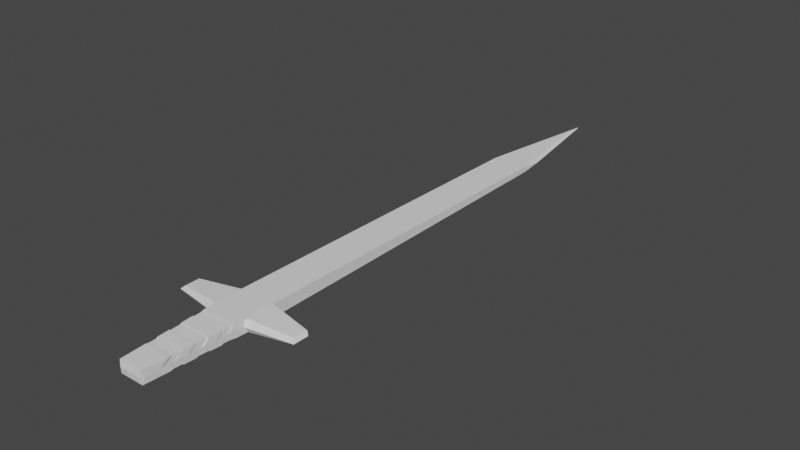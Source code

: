 # Source: BlSword.blend  (saved by Blender 3.4.6; exported with 4.5.12 LTS)
import bpy
from mathutils import Matrix  # noqa: F401  (used for matrix-valued properties, if any)

bpy.ops.wm.read_factory_settings(use_empty=True)
scene = bpy.context.scene
scene.name = 'Scene'

# ---- collections
col_collection = bpy.data.collections.new('Collection'); scene.collection.children.link(col_collection)

# ---- world
world_world = bpy.data.worlds.new('World'); scene.world = world_world
world_world.use_nodes = True; world_world.node_tree.nodes.clear()
_N = world_world.node_tree.nodes; _L = world_world.node_tree.links
n0 = _N.new('ShaderNodeOutputWorld'); n0.name = 'World Output'; n0.location = (300, 300)
n1 = _N.new('ShaderNodeBackground'); n1.name = 'Background'; n1.location = (10, 300)
n1.inputs[0].default_value = (0.05088, 0.05088, 0.05088, 1.0)
_L.new(n1.outputs[0], n0.inputs[0])
n0.is_active_output = True
world_world.color = (0.05088, 0.05088, 0.05088)
world_world.use_sun_shadow = False
world_world.sun_shadow_jitter_overblur = 0.0

# ---- meshes
me_plane = bpy.data.meshes.new('Plane')
me_plane.from_pydata([(0.0, -12.23, 0.3288), (0.0, -13.39, 0.3288), (0.0, -14.54, 0.3288), (0.0, -15.12, 0.3288), (-0.7204, -15.12, 0.3288), (-0.7567, -14.54, 0.3288), (0.0, -12.81, 0.3288), (-0.7042, -15.52, 0.0), (-0.8204, -13.68, 0.0), (-0.8655, -12.81, 0.3288), (-0.9018, -12.23, 0.3288), (-0.8591, -13.06, 0.0), (-0.7429, -14.91, 0.0), (0.0, -13.96, 0.3288), (-0.7929, -13.96, 0.3288), (-0.8978, -12.44, 0.0), (-0.7816, -14.29, 0.0), (-0.8292, -13.39, 0.3288), (0.0, 15.28, 0.1094), (0.0, -9.756, 0.3451), (0.0, 9.756, 0.1458), (0.0, -11.3, 0.3451), (-1.0, -11.3, 0.3451), (-0.09583, 15.28, 0.1094), (-3.421, -10.13, 0.1512), (-1.0, 9.756, 0.1458), (-3.421, -10.93, 0.1512), (-1.0, -9.756, 0.3451), (0.0, -16.68, 0.3451), (-0.6617, -16.68, 0.3451), (-0.8309, -13.99, 0.3451), (0.0, -13.99, 0.3451), (0.0, -12.65, 0.3451), (-0.9154, -12.65, 0.3451), (-0.7463, -15.34, 0.3451), (0.0, -15.34, 0.3451), (0.0, -14.67, 0.3451), (-0.7886, -14.67, 0.3451), (-0.8731, -13.32, 0.3451), (0.0, -13.32, 0.3451), (0.0, -11.98, 0.3451), (-0.9577, -11.98, 0.3451), (-0.704, -16.01, 0.3451), (0.0, -16.01, 0.3451), (-0.8177, -14.38, 0.0), (-0.8628, -13.66, 0.0), (-0.9531, -12.22, 0.0), (-0.9982, -11.51, 0.0), (-3.582, -11.11, 0.0), (-3.582, -10.25, 0.0), (-0.03312, 16.87, 0.0), (0.0, 16.87, 0.0), (-0.7726, -15.09, 0.0), (-0.9982, -9.853, 0.0), (-0.6823, -16.53, 0.0), (-0.7274, -15.81, 0.0), (-0.9982, 10.97, 0.0), (-0.908, -12.94, 0.0), (0.0, -16.72, 0.0), (-0.6372, -16.72, 0.0), (0.7204, -15.12, 0.3288), (0.7567, -14.54, 0.3288), (0.7042, -15.52, 0.0), (0.8204, -13.68, 0.0), (0.8655, -12.81, 0.3288), (0.9018, -12.23, 0.3288), (0.8591, -13.06, 0.0), (0.7429, -14.91, 0.0), (0.7929, -13.96, 0.3288), (0.8978, -12.44, 0.0), (0.7816, -14.29, 0.0), (0.8292, -13.39, 0.3288), (1.0, -11.3, 0.3451), (0.09583, 15.28, 0.1094), (3.421, -10.13, 0.1512), (1.0, 9.756, 0.1458), (3.421, -10.93, 0.1512), (1.0, -9.756, 0.3451), (0.6617, -16.68, 0.3451), (0.8309, -13.99, 0.3451), (0.9154, -12.65, 0.3451), (0.7463, -15.34, 0.3451), (0.7886, -14.67, 0.3451), (0.8731, -13.32, 0.3451), (0.9577, -11.98, 0.3451), (0.704, -16.01, 0.3451), (0.8177, -14.38, 0.0), (0.8628, -13.66, 0.0), (0.9531, -12.22, 0.0), (0.9982, -11.51, 0.0), (3.582, -11.11, 0.0), (3.582, -10.25, 0.0), (0.03312, 16.87, 0.0), (0.7726, -15.09, 0.0), (0.9982, -9.853, 0.0), (0.6823, -16.53, 0.0), (0.7274, -15.81, 0.0), (0.9982, 10.97, 0.0), (0.908, -12.94, 0.0), (0.6372, -16.72, 0.0), (0.0, -12.23, -0.3288), (0.0, -13.39, -0.3288), (0.0, -14.54, -0.3288), (0.0, -15.12, -0.3288), (-0.7204, -15.12, -0.3288), (-0.7567, -14.54, -0.3288), (0.0, -12.81, -0.3288), (-0.8655, -12.81, -0.3288), (-0.9018, -12.23, -0.3288), (0.0, -13.96, -0.3288), (-0.7929, -13.96, -0.3288), (-0.8292, -13.39, -0.3288), (0.0, 15.28, -0.1094), (0.0, -9.756, -0.3451), (0.0, 9.756, -0.1458), (0.0, -11.3, -0.3451), (-1.0, -11.3, -0.3451), (-0.09583, 15.28, -0.1094), (-3.421, -10.13, -0.1512), (-1.0, 9.756, -0.1458), (-3.421, -10.93, -0.1512), (-1.0, -9.756, -0.3451), (0.0, -16.68, -0.3451), (-0.6617, -16.68, -0.3451), (-0.8309, -13.99, -0.3451), (0.0, -13.99, -0.3451), (0.0, -12.65, -0.3451), (-0.9154, -12.65, -0.3451), (-0.7463, -15.34, -0.3451), (0.0, -15.34, -0.3451), (0.0, -14.67, -0.3451), (-0.7886, -14.67, -0.3451), (-0.8731, -13.32, -0.3451), (0.0, -13.32, -0.3451), (0.0, -11.98, -0.3451), (-0.9577, -11.98, -0.3451), (-0.704, -16.01, -0.3451), (0.0, -16.01, -0.3451), (0.7204, -15.12, -0.3288), (0.7567, -14.54, -0.3288), (0.8655, -12.81, -0.3288), (0.9018, -12.23, -0.3288), (0.7929, -13.96, -0.3288), (0.8292, -13.39, -0.3288), (1.0, -11.3, -0.3451), (0.09583, 15.28, -0.1094), (3.421, -10.13, -0.1512), (1.0, 9.756, -0.1458), (3.421, -10.93, -0.1512), (1.0, -9.756, -0.3451), (0.6617, -16.68, -0.3451), (0.8309, -13.99, -0.3451), (0.9154, -12.65, -0.3451), (0.7463, -15.34, -0.3451), (0.7886, -14.67, -0.3451), (0.8731, -13.32, -0.3451), (0.9577, -11.98, -0.3451), (0.704, -16.01, -0.3451)], [], [(39, 38, 17, 1), (36, 37, 5, 2), (2, 5, 4, 3), (44, 30, 14, 16), (12, 7, 4, 5), (0, 10, 9, 6), (25, 20, 18, 23), (19, 27, 22, 21), (22, 27, 24, 26), (27, 19, 20, 25), (43, 42, 29, 28), (55, 34, 4, 7), (40, 41, 10, 0), (30, 31, 13, 14), (31, 30, 37, 36), (32, 33, 38, 39), (21, 22, 41, 40), (35, 34, 42, 43), (38, 45, 8, 17), (47, 46, 41, 22), (49, 48, 26, 24), (51, 50, 23, 18), (44, 52, 37, 30), (53, 49, 24, 27), (55, 54, 42, 34), (56, 53, 27, 25), (41, 46, 15, 10), (59, 58, 28, 29), (57, 45, 38, 33), (48, 47, 22, 26), (54, 59, 29, 42), (34, 35, 3, 4), (50, 56, 25, 23), (8, 16, 14, 17), (15, 11, 9, 10), (57, 33, 9, 11), (1, 17, 14, 13), (33, 32, 6, 9), (37, 52, 12, 5), (39, 1, 71, 83), (36, 2, 61, 82), (2, 3, 60, 61), (86, 70, 68, 79), (67, 61, 60, 62), (0, 6, 64, 65), (75, 73, 18, 20), (19, 21, 72, 77), (72, 76, 74, 77), (77, 75, 20, 19), (43, 28, 78, 85), (96, 62, 60, 81), (40, 0, 65, 84), (79, 68, 13, 31), (31, 36, 82, 79), (32, 39, 83, 80), (21, 40, 84, 72), (35, 43, 85, 81), (83, 71, 63, 87), (89, 72, 84, 88), (91, 74, 76, 90), (51, 18, 73, 92), (86, 79, 82, 93), (94, 77, 74, 91), (96, 81, 85, 95), (97, 75, 77, 94), (84, 65, 69, 88), (99, 78, 28, 58), (98, 80, 83, 87), (90, 76, 72, 89), (95, 85, 78, 99), (81, 60, 3, 35), (92, 73, 75, 97), (63, 71, 68, 70), (69, 65, 64, 66), (98, 66, 64, 80), (1, 13, 68, 71), (80, 64, 6, 32), (82, 61, 67, 93), (133, 101, 111, 132), (130, 102, 105, 131), (102, 103, 104, 105), (44, 16, 110, 124), (12, 105, 104, 7), (100, 106, 107, 108), (119, 117, 112, 114), (113, 115, 116, 121), (116, 120, 118, 121), (121, 119, 114, 113), (137, 122, 123, 136), (55, 7, 104, 128), (134, 100, 108, 135), (124, 110, 109, 125), (125, 130, 131, 124), (126, 133, 132, 127), (115, 134, 135, 116), (129, 137, 136, 128), (132, 111, 8, 45), (47, 116, 135, 46), (49, 118, 120, 48), (51, 112, 117, 50), (44, 124, 131, 52), (53, 121, 118, 49), (55, 128, 136, 54), (56, 119, 121, 53), (135, 108, 15, 46), (59, 123, 122, 58), (57, 127, 132, 45), (48, 120, 116, 47), (54, 136, 123, 59), (128, 104, 103, 129), (50, 117, 119, 56), (8, 111, 110, 16), (15, 108, 107, 11), (57, 11, 107, 127), (101, 109, 110, 111), (127, 107, 106, 126), (131, 105, 12, 52), (133, 155, 143, 101), (130, 154, 139, 102), (102, 139, 138, 103), (86, 151, 142, 70), (67, 62, 138, 139), (100, 141, 140, 106), (147, 114, 112, 145), (113, 149, 144, 115), (144, 149, 146, 148), (149, 113, 114, 147), (137, 157, 150, 122), (96, 153, 138, 62), (134, 156, 141, 100), (151, 125, 109, 142), (125, 151, 154, 130), (126, 152, 155, 133), (115, 144, 156, 134), (129, 153, 157, 137), (155, 87, 63, 143), (89, 88, 156, 144), (91, 90, 148, 146), (51, 92, 145, 112), (86, 93, 154, 151), (94, 91, 146, 149), (96, 95, 157, 153), (97, 94, 149, 147), (156, 88, 69, 141), (99, 58, 122, 150), (98, 87, 155, 152), (90, 89, 144, 148), (95, 99, 150, 157), (153, 129, 103, 138), (92, 97, 147, 145), (63, 70, 142, 143), (69, 66, 140, 141), (98, 152, 140, 66), (101, 143, 142, 109), (152, 126, 106, 140), (154, 93, 67, 139)])
_uv = me_plane.uv_layers.new(name='UVMap')
_uv.uv.foreach_set('vector', [0.5, 0.0, 0.0, 0.0, 0.0, 0.0, 0.5, 0.0, 0.5, 0.0, 0.0, 0.0, 0.0, 0.0, 0.5, 0.0, 0.5, 0.0, 0.0, 0.0, 0.0, 0.0, 0.5, 0.0, 0.0, 0.0, 0.0, 0.0, 0.0, 0.0, 0.0, 0.0, 0.0, 0.0, 0.0, 0.0, 0.0, 0.0, 0.0, 0.0, 0.5, 0.0, 0.0, 0.0, 0.0, 0.0, 0.5, 0.0, 0.0, 1.0, 0.5, 1.0, 0.5, 1.0, 0.0, 1.0, 0.5, 0.0, 0.0, 0.0, 0.0, 0.0, 0.5, 0.0, 0.0, 0.0, 0.0, 0.0, 0.0, 0.0, 0.0, 0.0, 0.0, 0.0, 0.5, 0.0, 0.5, 1.0, 0.0, 1.0, 0.5, 0.0, 0.0, 0.0, 0.0, 0.0, 0.5, 0.0, 0.0, 0.0, 0.0, 0.0, 0.0, 0.0, 0.0, 0.0, 0.5, 0.0, 0.0, 0.0, 0.0, 0.0, 0.5, 0.0, 0.0, 0.0, 0.5, 0.0, 0.5, 0.0, 0.0, 0.0, 0.5, 0.0, 0.0, 0.0, 0.0, 0.0, 0.5, 0.0, 0.5, 0.0, 0.0, 0.0, 0.0, 0.0, 0.5, 0.0, 0.5, 0.0, 0.0, 0.0, 0.0, 0.0, 0.5, 0.0, 0.5, 0.0, 0.0, 0.0, 0.0, 0.0, 0.5, 0.0, 0.0, 0.0, 0.0, 0.0, 0.0, 0.0, 0.0, 0.0, 0.0, 0.0, 0.0, 0.0, 0.0, 0.0, 0.0, 0.0, 0.0, 0.0, 0.0, 0.0, 0.0, 0.0, 0.0, 0.0, 0.5, 1.0, 0.0, 1.0, 0.0, 1.0, 0.5, 1.0, 0.0, 0.0, 0.0, 0.0, 0.0, 0.0, 0.0, 0.0, 0.0, 0.0, 0.0, 0.0, 0.0, 0.0, 0.0, 0.0, 0.0, 0.0, 0.0, 0.0, 0.0, 0.0, 0.0, 0.0, 0.0, 1.0, 0.0, 0.0, 0.0, 0.0, 0.0, 1.0, 0.0, 0.0, 0.0, 0.0, 0.0, 0.0, 0.0, 0.0, 0.0, 0.0, 0.5, 0.0, 0.5, 0.0, 0.0, 0.0, 0.0, 0.0, 0.0, 0.0, 0.0, 0.0, 0.0, 0.0, 0.0, 0.0, 0.0, 0.0, 0.0, 0.0, 0.0, 0.0, 0.0, 0.0, 0.0, 0.0, 0.0, 0.0, 0.0, 0.0, 0.0, 0.0, 0.5, 0.0, 0.5, 0.0, 0.0, 0.0, 0.0, 1.0, 0.0, 1.0, 0.0, 1.0, 0.0, 1.0, 0.0, 0.0, 0.0, 0.0, 0.0, 0.0, 0.0, 0.0, 0.0, 0.0, 0.0, 0.0, 0.0, 0.0, 0.0, 0.0, 0.0, 0.0, 0.0, 0.0, 0.0, 0.0, 0.0, 0.0, 0.5, 0.0, 0.0, 0.0, 0.0, 0.0, 0.5, 0.0, 0.0, 0.0, 0.5, 0.0, 0.5, 0.0, 0.0, 0.0, 0.0, 0.0, 0.0, 0.0, 0.0, 0.0, 0.0, 0.0, 0.5, 0.0, 0.5, 0.0, 0.0, 0.0, 0.0, 0.0, 0.5, 0.0, 0.5, 0.0, 0.0, 0.0, 0.0, 0.0, 0.5, 0.0, 0.5, 0.0, 0.0, 0.0, 0.0, 0.0, 0.0, 0.0, 0.0, 0.0, 0.0, 0.0, 0.0, 0.0, 0.0, 0.0, 0.0, 0.0, 0.0, 0.0, 0.0, 0.0, 0.5, 0.0, 0.5, 0.0, 0.0, 0.0, 0.0, 0.0, 0.0, 1.0, 0.0, 1.0, 0.5, 1.0, 0.5, 1.0, 0.5, 0.0, 0.5, 0.0, 0.0, 0.0, 0.0, 0.0, 0.0, 0.0, 0.0, 0.0, 0.0, 0.0, 0.0, 0.0, 0.0, 0.0, 0.0, 1.0, 0.5, 1.0, 0.5, 0.0, 0.5, 0.0, 0.5, 0.0, 0.0, 0.0, 0.0, 0.0, 0.0, 0.0, 0.0, 0.0, 0.0, 0.0, 0.0, 0.0, 0.5, 0.0, 0.5, 0.0, 0.0, 0.0, 0.0, 0.0, 0.0, 0.0, 0.0, 0.0, 0.5, 0.0, 0.5, 0.0, 0.5, 0.0, 0.5, 0.0, 0.0, 0.0, 0.0, 0.0, 0.5, 0.0, 0.5, 0.0, 0.0, 0.0, 0.0, 0.0, 0.5, 0.0, 0.5, 0.0, 0.0, 0.0, 0.0, 0.0, 0.5, 0.0, 0.5, 0.0, 0.0, 0.0, 0.0, 0.0, 0.0, 0.0, 0.0, 0.0, 0.0, 0.0, 0.0, 0.0, 0.0, 0.0, 0.0, 0.0, 0.0, 0.0, 0.0, 0.0, 0.0, 0.0, 0.0, 0.0, 0.0, 0.0, 0.0, 0.0, 0.5, 1.0, 0.5, 1.0, 0.0, 1.0, 0.0, 1.0, 0.0, 0.0, 0.0, 0.0, 0.0, 0.0, 0.0, 0.0, 0.0, 0.0, 0.0, 0.0, 0.0, 0.0, 0.0, 0.0, 0.0, 0.0, 0.0, 0.0, 0.0, 0.0, 0.0, 0.0, 0.0, 1.0, 0.0, 1.0, 0.0, 0.0, 0.0, 0.0, 0.0, 0.0, 0.0, 0.0, 0.0, 0.0, 0.0, 0.0, 0.0, 0.0, 0.0, 0.0, 0.5, 0.0, 0.5, 0.0, 0.0, 0.0, 0.0, 0.0, 0.0, 0.0, 0.0, 0.0, 0.0, 0.0, 0.0, 0.0, 0.0, 0.0, 0.0, 0.0, 0.0, 0.0, 0.0, 0.0, 0.0, 0.0, 0.0, 0.0, 0.0, 0.0, 0.0, 0.0, 0.5, 0.0, 0.5, 0.0, 0.0, 1.0, 0.0, 1.0, 0.0, 1.0, 0.0, 1.0, 0.0, 0.0, 0.0, 0.0, 0.0, 0.0, 0.0, 0.0, 0.0, 0.0, 0.0, 0.0, 0.0, 0.0, 0.0, 0.0, 0.0, 0.0, 0.0, 0.0, 0.0, 0.0, 0.0, 0.0, 0.5, 0.0, 0.5, 0.0, 0.0, 0.0, 0.0, 0.0, 0.0, 0.0, 0.0, 0.0, 0.5, 0.0, 0.5, 0.0, 0.0, 0.0, 0.0, 0.0, 0.0, 0.0, 0.0, 0.0, 0.5, 0.0, 0.5, 0.0, 0.0, 0.0, 0.0, 0.0, 0.5, 0.0, 0.5, 0.0, 0.0, 0.0, 0.0, 0.0, 0.5, 0.0, 0.5, 0.0, 0.0, 0.0, 0.0, 0.0, 0.0, 0.0, 0.0, 0.0, 0.0, 0.0, 0.0, 0.0, 0.0, 0.0, 0.0, 0.0, 0.0, 0.0, 0.0, 0.0, 0.5, 0.0, 0.5, 0.0, 0.0, 0.0, 0.0, 0.0, 0.0, 1.0, 0.0, 1.0, 0.5, 1.0, 0.5, 1.0, 0.5, 0.0, 0.5, 0.0, 0.0, 0.0, 0.0, 0.0, 0.0, 0.0, 0.0, 0.0, 0.0, 0.0, 0.0, 0.0, 0.0, 0.0, 0.0, 1.0, 0.5, 1.0, 0.5, 0.0, 0.5, 0.0, 0.5, 0.0, 0.0, 0.0, 0.0, 0.0, 0.0, 0.0, 0.0, 0.0, 0.0, 0.0, 0.0, 0.0, 0.5, 0.0, 0.5, 0.0, 0.0, 0.0, 0.0, 0.0, 0.0, 0.0, 0.0, 0.0, 0.5, 0.0, 0.5, 0.0, 0.5, 0.0, 0.5, 0.0, 0.0, 0.0, 0.0, 0.0, 0.5, 0.0, 0.5, 0.0, 0.0, 0.0, 0.0, 0.0, 0.5, 0.0, 0.5, 0.0, 0.0, 0.0, 0.0, 0.0, 0.5, 0.0, 0.5, 0.0, 0.0, 0.0, 0.0, 0.0, 0.0, 0.0, 0.0, 0.0, 0.0, 0.0, 0.0, 0.0, 0.0, 0.0, 0.0, 0.0, 0.0, 0.0, 0.0, 0.0, 0.0, 0.0, 0.0, 0.0, 0.0, 0.0, 0.0, 0.0, 0.5, 1.0, 0.5, 1.0, 0.0, 1.0, 0.0, 1.0, 0.0, 0.0, 0.0, 0.0, 0.0, 0.0, 0.0, 0.0, 0.0, 0.0, 0.0, 0.0, 0.0, 0.0, 0.0, 0.0, 0.0, 0.0, 0.0, 0.0, 0.0, 0.0, 0.0, 0.0, 0.0, 1.0, 0.0, 1.0, 0.0, 0.0, 0.0, 0.0, 0.0, 0.0, 0.0, 0.0, 0.0, 0.0, 0.0, 0.0, 0.0, 0.0, 0.0, 0.0, 0.5, 0.0, 0.5, 0.0, 0.0, 0.0, 0.0, 0.0, 0.0, 0.0, 0.0, 0.0, 0.0, 0.0, 0.0, 0.0, 0.0, 0.0, 0.0, 0.0, 0.0, 0.0, 0.0, 0.0, 0.0, 0.0, 0.0, 0.0, 0.0, 0.0, 0.0, 0.0, 0.5, 0.0, 0.5, 0.0, 0.0, 1.0, 0.0, 1.0, 0.0, 1.0, 0.0, 1.0, 0.0, 0.0, 0.0, 0.0, 0.0, 0.0, 0.0, 0.0, 0.0, 0.0, 0.0, 0.0, 0.0, 0.0, 0.0, 0.0, 0.0, 0.0, 0.0, 0.0, 0.0, 0.0, 0.0, 0.0, 0.5, 0.0, 0.5, 0.0, 0.0, 0.0, 0.0, 0.0, 0.0, 0.0, 0.0, 0.0, 0.5, 0.0, 0.5, 0.0, 0.0, 0.0, 0.0, 0.0, 0.0, 0.0, 0.0, 0.0, 0.5, 0.0, 0.0, 0.0, 0.0, 0.0, 0.5, 0.0, 0.5, 0.0, 0.0, 0.0, 0.0, 0.0, 0.5, 0.0, 0.5, 0.0, 0.0, 0.0, 0.0, 0.0, 0.5, 0.0, 0.0, 0.0, 0.0, 0.0, 0.0, 0.0, 0.0, 0.0, 0.0, 0.0, 0.0, 0.0, 0.0, 0.0, 0.0, 0.0, 0.5, 0.0, 0.0, 0.0, 0.0, 0.0, 0.5, 0.0, 0.0, 1.0, 0.5, 1.0, 0.5, 1.0, 0.0, 1.0, 0.5, 0.0, 0.0, 0.0, 0.0, 0.0, 0.5, 0.0, 0.0, 0.0, 0.0, 0.0, 0.0, 0.0, 0.0, 0.0, 0.0, 0.0, 0.5, 0.0, 0.5, 1.0, 0.0, 1.0, 0.5, 0.0, 0.0, 0.0, 0.0, 0.0, 0.5, 0.0, 0.0, 0.0, 0.0, 0.0, 0.0, 0.0, 0.0, 0.0, 0.5, 0.0, 0.0, 0.0, 0.0, 0.0, 0.5, 0.0, 0.0, 0.0, 0.5, 0.0, 0.5, 0.0, 0.0, 0.0, 0.5, 0.0, 0.0, 0.0, 0.0, 0.0, 0.5, 0.0, 0.5, 0.0, 0.0, 0.0, 0.0, 0.0, 0.5, 0.0, 0.5, 0.0, 0.0, 0.0, 0.0, 0.0, 0.5, 0.0, 0.5, 0.0, 0.0, 0.0, 0.0, 0.0, 0.5, 0.0, 0.0, 0.0, 0.0, 0.0, 0.0, 0.0, 0.0, 0.0, 0.0, 0.0, 0.0, 0.0, 0.0, 0.0, 0.0, 0.0, 0.0, 0.0, 0.0, 0.0, 0.0, 0.0, 0.0, 0.0, 0.5, 1.0, 0.0, 1.0, 0.0, 1.0, 0.5, 1.0, 0.0, 0.0, 0.0, 0.0, 0.0, 0.0, 0.0, 0.0, 0.0, 0.0, 0.0, 0.0, 0.0, 0.0, 0.0, 0.0, 0.0, 0.0, 0.0, 0.0, 0.0, 0.0, 0.0, 0.0, 0.0, 1.0, 0.0, 0.0, 0.0, 0.0, 0.0, 1.0, 0.0, 0.0, 0.0, 0.0, 0.0, 0.0, 0.0, 0.0, 0.0, 0.0, 0.5, 0.0, 0.5, 0.0, 0.0, 0.0, 0.0, 0.0, 0.0, 0.0, 0.0, 0.0, 0.0, 0.0, 0.0, 0.0, 0.0, 0.0, 0.0, 0.0, 0.0, 0.0, 0.0, 0.0, 0.0, 0.0, 0.0, 0.0, 0.0, 0.0, 0.0, 0.0, 0.5, 0.0, 0.5, 0.0, 0.0, 0.0, 0.0, 1.0, 0.0, 1.0, 0.0, 1.0, 0.0, 1.0, 0.0, 0.0, 0.0, 0.0, 0.0, 0.0, 0.0, 0.0, 0.0, 0.0, 0.0, 0.0, 0.0, 0.0, 0.0, 0.0, 0.0, 0.0, 0.0, 0.0, 0.0, 0.0, 0.0, 0.0, 0.5, 0.0, 0.0, 0.0, 0.0, 0.0, 0.5, 0.0, 0.0, 0.0, 0.5, 0.0, 0.5, 0.0, 0.0, 0.0, 0.0, 0.0, 0.0, 0.0, 0.0, 0.0, 0.0, 0.0])
me_plane.update()

# ---- objects
ob_plane = bpy.data.objects.new('Plane', me_plane)

# ---- transforms, parenting, visibility, modifiers, constraints
ob_plane.location = (0.0, 0.0, 0.0)

# ---- collection membership
col_collection.objects.link(ob_plane)

# ---- scene / render settings (as saved in the file)
scene.frame_start = 1; scene.frame_end = 250; scene.frame_set(1)
scene.render.engine = 'BLENDER_EEVEE_NEXT'
scene.cycles.sampling_pattern = 'TABULATED_SOBOL'
scene.cycles.use_light_tree = False
scene.view_settings.view_transform = 'Filmic'
bpy.context.view_layer.update()

# ---- added for rendering (the .blend has no active camera and no usable light): camera, sun
cam_auto = bpy.data.cameras.new('AutoCamera')
cam_auto.lens = 50.0
cam_auto.sensor_width = 36.0
cam_auto.clip_end = 1000.0
ob_auto_camera = bpy.data.objects.new('AutoCamera', cam_auto)
scene.collection.objects.link(ob_auto_camera)
ob_auto_camera.location = (31.7838, -38.0675, 25.427)
ob_auto_camera.rotation_euler = (1.09748, -7.21219e-08, 0.694738)
scene.camera = ob_auto_camera
light_auto_sun = bpy.data.lights.new('AutoSun', 'SUN')
light_auto_sun.energy = 3.0
light_auto_sun.angle = 0.0523599
ob_auto_sun = bpy.data.objects.new('AutoSun', light_auto_sun)
scene.collection.objects.link(ob_auto_sun)
ob_auto_sun.rotation_euler = (0.872665, 0.174533, 0.523599)
bpy.context.view_layer.update()

